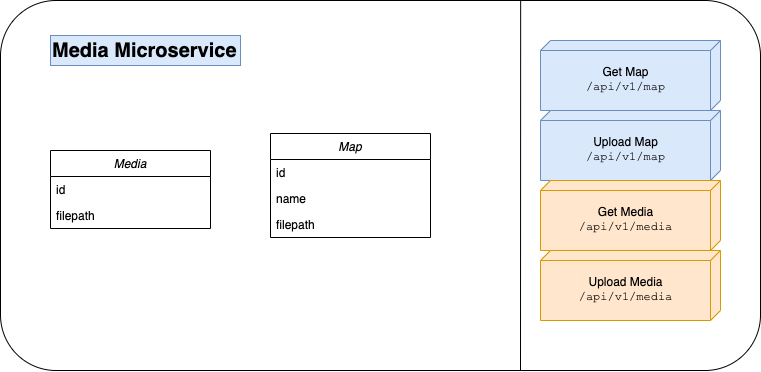

The diagram above was exported from draw.io. Its source (the exported page's mxGraphModel, read from the mxfile embedded in the PNG):
<mxGraphModel dx="1194" dy="776" grid="1" gridSize="10" guides="1" tooltips="1" connect="1" arrows="1" fold="1" page="1" pageScale="1" pageWidth="827" pageHeight="1169" math="0" shadow="0">
  <root>
    <mxCell id="0" />
    <mxCell id="1" parent="0" />
    <mxCell id="2" value="" style="rounded=1;whiteSpace=wrap;html=1;" vertex="1" parent="1">
      <mxGeometry x="40" y="520" width="760" height="370" as="geometry" />
    </mxCell>
    <mxCell id="3" value="Media" style="swimlane;fontStyle=2;align=center;verticalAlign=top;childLayout=stackLayout;horizontal=1;startSize=26;horizontalStack=0;resizeParent=1;resizeLast=0;collapsible=1;marginBottom=0;rounded=0;shadow=0;strokeWidth=1;" vertex="1" parent="1">
      <mxGeometry x="90" y="670" width="160" height="78" as="geometry">
        <mxRectangle x="230" y="140" width="160" height="26" as="alternateBounds" />
      </mxGeometry>
    </mxCell>
    <mxCell id="4" value="id" style="text;align=left;verticalAlign=top;spacingLeft=4;spacingRight=4;overflow=hidden;rotatable=0;points=[[0,0.5],[1,0.5]];portConstraint=eastwest;" vertex="1" parent="3">
      <mxGeometry y="26" width="160" height="26" as="geometry" />
    </mxCell>
    <mxCell id="5" value="filepath" style="text;align=left;verticalAlign=top;spacingLeft=4;spacingRight=4;overflow=hidden;rotatable=0;points=[[0,0.5],[1,0.5]];portConstraint=eastwest;rounded=0;shadow=0;html=0;" vertex="1" parent="3">
      <mxGeometry y="52" width="160" height="26" as="geometry" />
    </mxCell>
    <mxCell id="6" value="Map" style="swimlane;fontStyle=2;align=center;verticalAlign=top;childLayout=stackLayout;horizontal=1;startSize=26;horizontalStack=0;resizeParent=1;resizeLast=0;collapsible=1;marginBottom=0;rounded=0;shadow=0;strokeWidth=1;" vertex="1" parent="1">
      <mxGeometry x="310" y="653" width="160" height="104" as="geometry">
        <mxRectangle x="230" y="140" width="160" height="26" as="alternateBounds" />
      </mxGeometry>
    </mxCell>
    <mxCell id="7" value="id" style="text;align=left;verticalAlign=top;spacingLeft=4;spacingRight=4;overflow=hidden;rotatable=0;points=[[0,0.5],[1,0.5]];portConstraint=eastwest;" vertex="1" parent="6">
      <mxGeometry y="26" width="160" height="26" as="geometry" />
    </mxCell>
    <mxCell id="8" value="name" style="text;align=left;verticalAlign=top;spacingLeft=4;spacingRight=4;overflow=hidden;rotatable=0;points=[[0,0.5],[1,0.5]];portConstraint=eastwest;rounded=0;shadow=0;html=0;" vertex="1" parent="6">
      <mxGeometry y="52" width="160" height="26" as="geometry" />
    </mxCell>
    <mxCell id="9" value="filepath" style="text;align=left;verticalAlign=top;spacingLeft=4;spacingRight=4;overflow=hidden;rotatable=0;points=[[0,0.5],[1,0.5]];portConstraint=eastwest;rounded=0;shadow=0;html=0;" vertex="1" parent="6">
      <mxGeometry y="78" width="160" height="26" as="geometry" />
    </mxCell>
    <mxCell id="10" value="Media Microservice" style="text;html=1;strokeColor=#6c8ebf;fillColor=#dae8fc;align=left;verticalAlign=middle;whiteSpace=wrap;rounded=0;fontStyle=1;fontSize=20;" vertex="1" parent="1">
      <mxGeometry x="90" y="555" width="190" height="30" as="geometry" />
    </mxCell>
    <mxCell id="11" value="" style="endArrow=none;html=1;rounded=0;fontSize=20;" edge="1" parent="1">
      <mxGeometry width="50" height="50" relative="1" as="geometry">
        <mxPoint x="560" y="890" as="sourcePoint" />
        <mxPoint x="560.1599999999999" y="520" as="targetPoint" />
      </mxGeometry>
    </mxCell>
    <mxCell id="12" value="&lt;div style=&quot;font-size: 12px;&quot;&gt;&lt;span style=&quot;font-size: 12px; background-color: initial;&quot;&gt;Get Map&lt;/span&gt;&lt;/div&gt;&lt;div style=&quot;font-size: 12px;&quot;&gt;&lt;span id=&quot;docs-internal-guid-b4789171-7fff-3b91-ef00-5bb4aa586d72&quot; style=&quot;font-size: 12px;&quot;&gt;&lt;span style=&quot;font-size: 12px; font-family: &amp;quot;Courier New&amp;quot;; background-color: transparent; font-variant-numeric: normal; font-variant-east-asian: normal; vertical-align: baseline;&quot;&gt;/api/v1/map&lt;/span&gt;&lt;/span&gt;&lt;span style=&quot;font-size: 12px; background-color: initial;&quot;&gt;&lt;br style=&quot;font-size: 12px;&quot;&gt;&lt;/span&gt;&lt;/div&gt;" style="verticalAlign=middle;align=center;spacingTop=8;spacingLeft=2;spacingRight=12;shape=cube;size=10;direction=south;fontStyle=0;html=1;fontSize=12;fillColor=#dae8fc;strokeColor=#6c8ebf;" vertex="1" parent="1">
      <mxGeometry x="580" y="560" width="180" height="70" as="geometry" />
    </mxCell>
    <mxCell id="13" value="&lt;div style=&quot;font-size: 12px;&quot;&gt;&lt;span style=&quot;font-size: 12px; background-color: initial;&quot;&gt;Upload Map&lt;/span&gt;&lt;/div&gt;&lt;div style=&quot;font-size: 12px;&quot;&gt;&lt;span id=&quot;docs-internal-guid-b4789171-7fff-3b91-ef00-5bb4aa586d72&quot; style=&quot;font-size: 12px;&quot;&gt;&lt;span style=&quot;font-size: 12px; font-family: &amp;quot;Courier New&amp;quot;; background-color: transparent; font-variant-numeric: normal; font-variant-east-asian: normal; vertical-align: baseline;&quot;&gt;/api/v1/map&lt;/span&gt;&lt;/span&gt;&lt;span style=&quot;font-size: 12px; background-color: initial;&quot;&gt;&lt;br style=&quot;font-size: 12px;&quot;&gt;&lt;/span&gt;&lt;/div&gt;" style="verticalAlign=middle;align=center;spacingTop=8;spacingLeft=2;spacingRight=12;shape=cube;size=10;direction=south;fontStyle=0;html=1;fontSize=12;fillColor=#dae8fc;strokeColor=#6c8ebf;" vertex="1" parent="1">
      <mxGeometry x="580" y="630" width="180" height="70" as="geometry" />
    </mxCell>
    <mxCell id="14" value="&lt;div style=&quot;font-size: 12px;&quot;&gt;&lt;span style=&quot;font-size: 12px; background-color: initial;&quot;&gt;Get Media&lt;/span&gt;&lt;/div&gt;&lt;div style=&quot;font-size: 12px;&quot;&gt;&lt;span id=&quot;docs-internal-guid-b4789171-7fff-3b91-ef00-5bb4aa586d72&quot; style=&quot;font-size: 12px;&quot;&gt;&lt;span style=&quot;font-size: 12px; font-family: &amp;quot;Courier New&amp;quot;; background-color: transparent; font-variant-numeric: normal; font-variant-east-asian: normal; vertical-align: baseline;&quot;&gt;/api/v1/media&lt;/span&gt;&lt;/span&gt;&lt;span style=&quot;font-size: 12px; background-color: initial;&quot;&gt;&lt;br style=&quot;font-size: 12px;&quot;&gt;&lt;/span&gt;&lt;/div&gt;" style="verticalAlign=middle;align=center;spacingTop=8;spacingLeft=2;spacingRight=12;shape=cube;size=10;direction=south;fontStyle=0;html=1;fontSize=12;fillColor=#ffe6cc;strokeColor=#d79b00;" vertex="1" parent="1">
      <mxGeometry x="580" y="700" width="180" height="70" as="geometry" />
    </mxCell>
    <mxCell id="15" value="&lt;div style=&quot;font-size: 12px;&quot;&gt;&lt;span style=&quot;font-size: 12px; background-color: initial;&quot;&gt;Upload Media&lt;/span&gt;&lt;/div&gt;&lt;div style=&quot;font-size: 12px;&quot;&gt;&lt;span id=&quot;docs-internal-guid-b4789171-7fff-3b91-ef00-5bb4aa586d72&quot; style=&quot;font-size: 12px;&quot;&gt;&lt;span style=&quot;font-size: 12px; font-family: &amp;quot;Courier New&amp;quot;; background-color: transparent; font-variant-numeric: normal; font-variant-east-asian: normal; vertical-align: baseline;&quot;&gt;/api/v1/media&lt;/span&gt;&lt;/span&gt;&lt;span style=&quot;font-size: 12px; background-color: initial;&quot;&gt;&lt;br style=&quot;font-size: 12px;&quot;&gt;&lt;/span&gt;&lt;/div&gt;" style="verticalAlign=middle;align=center;spacingTop=8;spacingLeft=2;spacingRight=12;shape=cube;size=10;direction=south;fontStyle=0;html=1;fontSize=12;fillColor=#ffe6cc;strokeColor=#d79b00;" vertex="1" parent="1">
      <mxGeometry x="580" y="770" width="180" height="70" as="geometry" />
    </mxCell>
  </root>
</mxGraphModel>